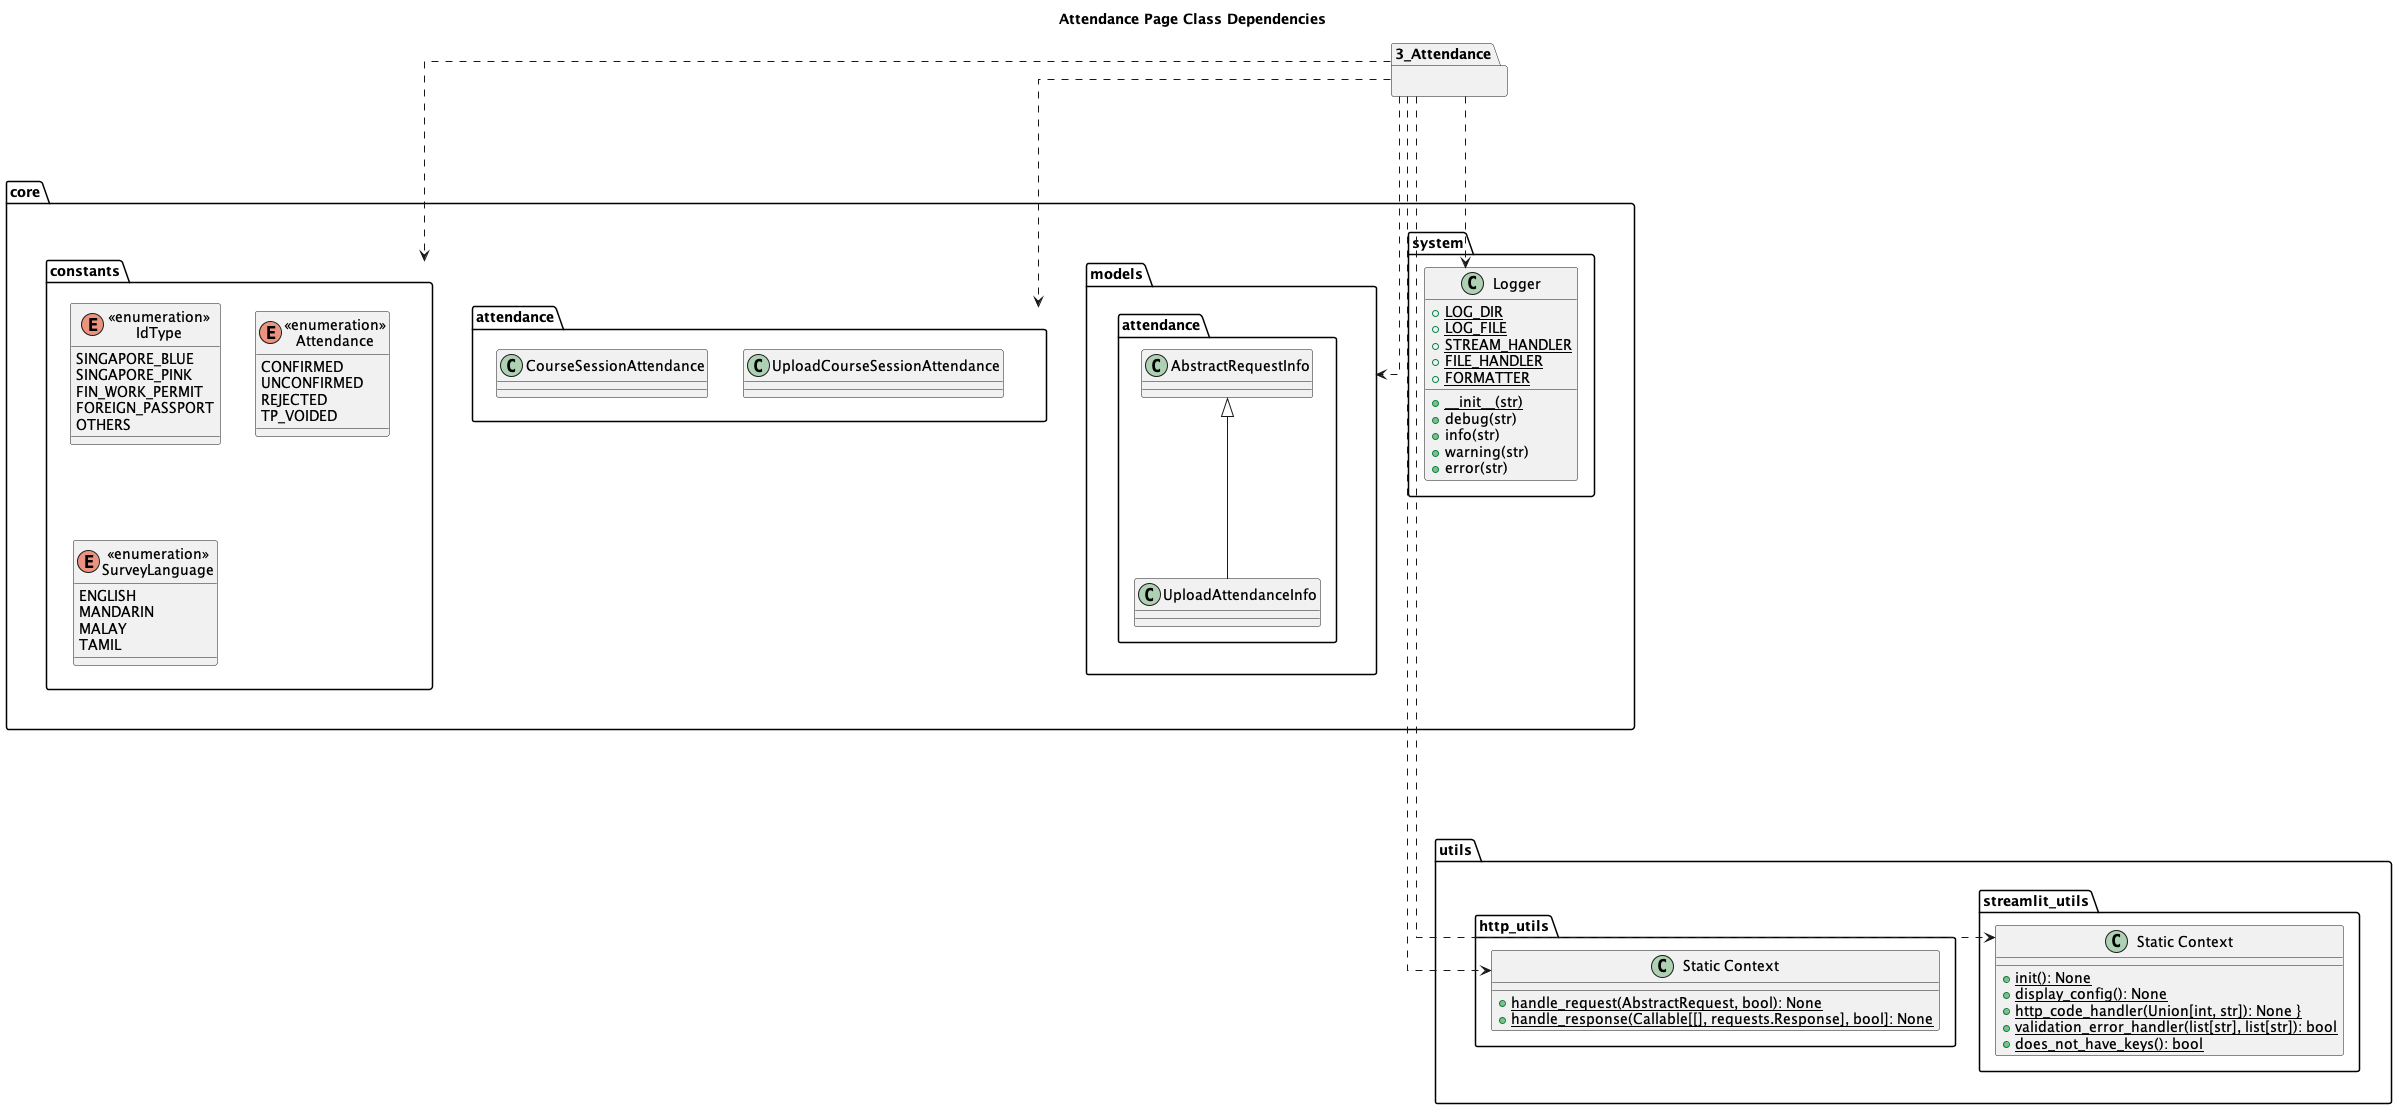

The diagram above was rendered by PlantUML. Its source (embedded in the PNG):
@startuml
skinparam linetype polyline
skinparam linetype ortho

title Attendance Page Class Dependencies

package "3_Attendance" as page {

}

package core {
    package constants {
        enum "<<enumeration>>\nIdType" {
            SINGAPORE_BLUE
            SINGAPORE_PINK
            FIN_WORK_PERMIT
            FOREIGN_PASSPORT
            OTHERS
        }

        enum "<<enumeration>>\nAttendance" {
            CONFIRMED
            UNCONFIRMED
            REJECTED
            TP_VOIDED
        }

        enum "<<enumeration>>\nSurveyLanguage" {
            ENGLISH
            MANDARIN
            MALAY
            TAMIL
        }
    }

    package attendance {
        class CourseSessionAttendance {

        }

        class UploadCourseSessionAttendance {

        }
    }

    package models {
        package attendance {
            class UploadAttendanceInfo {

            }

            UploadAttendanceInfo -up-|> AbstractRequestInfo
        }
    }

    package system {
        class Logger {
            + LOG_DIR {static}
            + LOG_FILE {static}
            + STREAM_HANDLER {static}
            + FILE_HANDLER {static}
            + FORMATTER {static}
            + __init__(str) {static}
            + debug(str)
            + info(str)
            + warning(str)
            + error(str)
        }
    }
}

package utils {
    package http_utils {
        class "Static Context" as husc {
            + handle_request(AbstractRequest, bool): None {static}
            + handle_response(Callable[[], requests.Response], bool]: None {static}
        }
    }

    package streamlit_utils {
        class "Static Context" as susc {
            + init(): None {static}
            + display_config(): None {static}
            + http_code_handler(Union[int, str]): None {static}}
            + validation_error_handler(list[str], list[str]): bool {static}
            + does_not_have_keys(): bool {static}
        }
    }
}

utils ..up[hidden]...> core

page ...> core.attendance
page ...> core.models
page ...> Logger
page ...> husc
page ...> susc
page ...> constants
@enduml